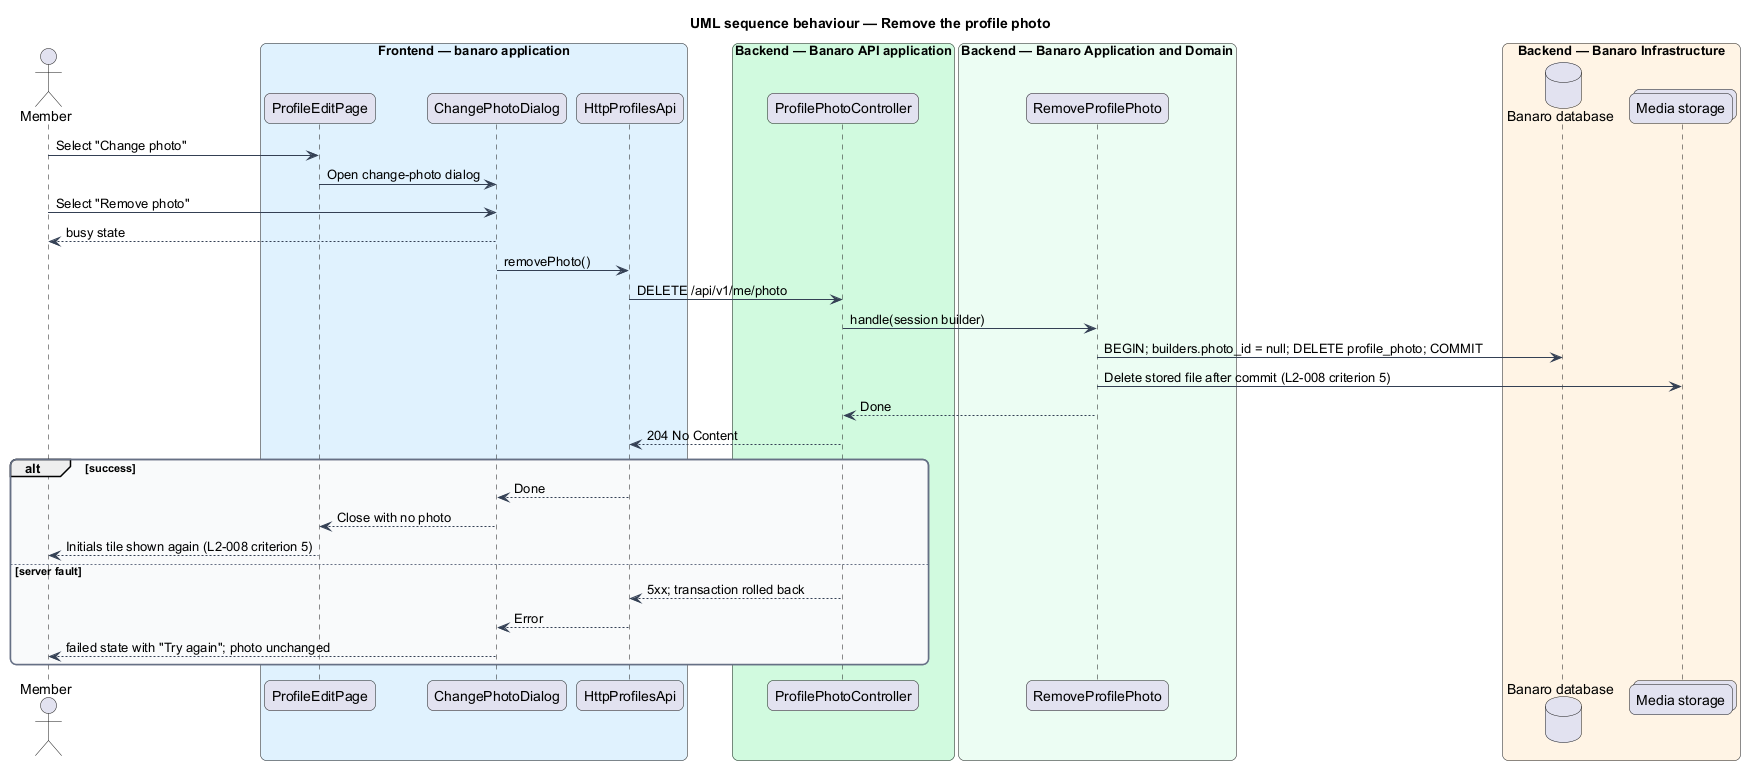

The diagram above was rendered by PlantUML. Its source (embedded in the PNG):
@startuml
title UML sequence behaviour — Remove the profile photo
skinparam backgroundColor #FFFFFF
skinparam shadowing false
skinparam roundcorner 12
skinparam defaultFontName Arial
skinparam ArrowColor #344054
skinparam rectangle {
  BorderColor #344054
  FontColor #101828
}
skinparam package {
  BorderColor #667085
  FontColor #101828
  BackgroundColor #F9FAFB
}
actor "Member" as actor
box "Frontend — banaro application" #E0F2FE
  participant "ProfileEditPage" as page
  participant "ChangePhotoDialog" as dialog
  participant "HttpProfilesApi" as client
end box
box "Backend — Banaro API application" #D1FADF
  participant "ProfilePhotoController" as controller
end box
box "Backend — Banaro Application and Domain" #ECFDF3
  participant "RemoveProfilePhoto" as action
end box
box "Backend — Banaro Infrastructure" #FFF4E5
  database "Banaro database" as db
  collections "Media storage" as media
end box

actor -> page : Select "Change photo"
page -> dialog : Open change-photo dialog
actor -> dialog : Select "Remove photo"
dialog --> actor : busy state
dialog -> client : removePhoto()
client -> controller : DELETE /api/v1/me/photo
controller -> action : handle(session builder)
action -> db : BEGIN; builders.photo_id = null; DELETE profile_photo; COMMIT
action -> media : Delete stored file after commit (L2-008 criterion 5)
action --> controller : Done
controller --> client : 204 No Content
alt success
  client --> dialog : Done
  dialog --> page : Close with no photo
  page --> actor : Initials tile shown again (L2-008 criterion 5)
else server fault
  controller --> client : 5xx; transaction rolled back
  client --> dialog : Error
  dialog --> actor : failed state with "Try again"; photo unchanged
end
@enduml